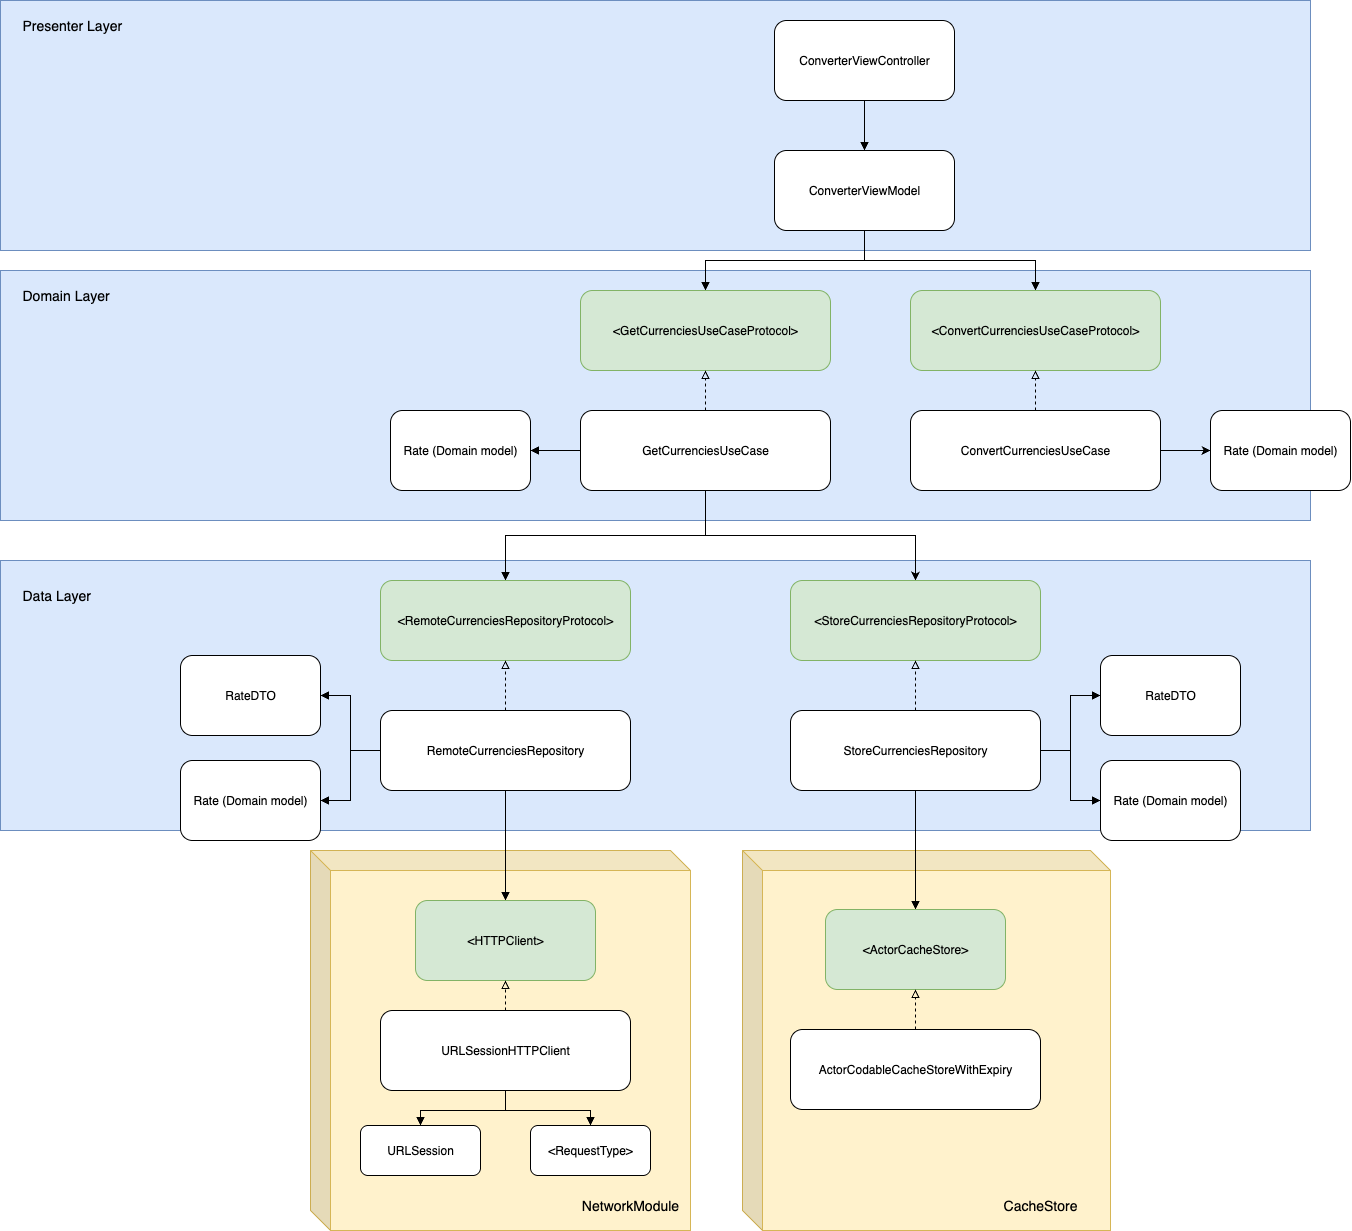

The diagram above was exported from draw.io. Its source (the exported page's mxGraphModel, read from the mxfile embedded in the PNG):
<mxGraphModel dx="1924" dy="634" grid="1" gridSize="10" guides="1" tooltips="1" connect="1" arrows="1" fold="1" page="1" pageScale="1" pageWidth="827" pageHeight="1169" math="0" shadow="0">
  <root>
    <mxCell id="0" />
    <mxCell id="1" parent="0" />
    <mxCell id="vu_GZRClNuxFFjyrH-RN-57" value="" style="shape=cube;whiteSpace=wrap;html=1;boundedLbl=1;backgroundOutline=1;darkOpacity=0.05;darkOpacity2=0.1;fillColor=#fff2cc;strokeColor=#d6b656;" vertex="1" parent="1">
      <mxGeometry x="-40" y="910" width="380" height="380" as="geometry" />
    </mxCell>
    <mxCell id="vu_GZRClNuxFFjyrH-RN-53" value="" style="shape=cube;whiteSpace=wrap;html=1;boundedLbl=1;backgroundOutline=1;darkOpacity=0.05;darkOpacity2=0.1;fillColor=#fff2cc;strokeColor=#d6b656;" vertex="1" parent="1">
      <mxGeometry x="392" y="910" width="368" height="380" as="geometry" />
    </mxCell>
    <mxCell id="vu_GZRClNuxFFjyrH-RN-50" value="" style="rounded=0;whiteSpace=wrap;html=1;fillColor=#dae8fc;strokeColor=#6c8ebf;" vertex="1" parent="1">
      <mxGeometry x="-350" y="60" width="1310" height="250" as="geometry" />
    </mxCell>
    <mxCell id="vu_GZRClNuxFFjyrH-RN-48" value="" style="rounded=0;whiteSpace=wrap;html=1;fillColor=#dae8fc;strokeColor=#6c8ebf;" vertex="1" parent="1">
      <mxGeometry x="-350" y="620" width="1310" height="270" as="geometry" />
    </mxCell>
    <mxCell id="vu_GZRClNuxFFjyrH-RN-46" value="" style="rounded=0;whiteSpace=wrap;html=1;fillColor=#dae8fc;strokeColor=#6c8ebf;" vertex="1" parent="1">
      <mxGeometry x="-350" y="330" width="1310" height="250" as="geometry" />
    </mxCell>
    <mxCell id="vu_GZRClNuxFFjyrH-RN-3" style="edgeStyle=orthogonalEdgeStyle;rounded=0;orthogonalLoop=1;jettySize=auto;html=1;exitX=0.5;exitY=1;exitDx=0;exitDy=0;endArrow=block;endFill=1;" edge="1" parent="1" source="vu_GZRClNuxFFjyrH-RN-1" target="vu_GZRClNuxFFjyrH-RN-2">
      <mxGeometry relative="1" as="geometry" />
    </mxCell>
    <mxCell id="vu_GZRClNuxFFjyrH-RN-1" value="ConverterViewController" style="rounded=1;whiteSpace=wrap;html=1;" vertex="1" parent="1">
      <mxGeometry x="424" y="80" width="180" height="80" as="geometry" />
    </mxCell>
    <mxCell id="vu_GZRClNuxFFjyrH-RN-6" style="edgeStyle=orthogonalEdgeStyle;rounded=0;orthogonalLoop=1;jettySize=auto;html=1;exitX=0.5;exitY=1;exitDx=0;exitDy=0;entryX=0.5;entryY=0;entryDx=0;entryDy=0;endArrow=block;endFill=1;" edge="1" parent="1" source="vu_GZRClNuxFFjyrH-RN-2" target="vu_GZRClNuxFFjyrH-RN-4">
      <mxGeometry relative="1" as="geometry" />
    </mxCell>
    <mxCell id="vu_GZRClNuxFFjyrH-RN-7" style="edgeStyle=orthogonalEdgeStyle;rounded=0;orthogonalLoop=1;jettySize=auto;html=1;exitX=0.5;exitY=1;exitDx=0;exitDy=0;entryX=0.5;entryY=0;entryDx=0;entryDy=0;endArrow=block;endFill=1;" edge="1" parent="1" source="vu_GZRClNuxFFjyrH-RN-2" target="vu_GZRClNuxFFjyrH-RN-5">
      <mxGeometry relative="1" as="geometry" />
    </mxCell>
    <mxCell id="vu_GZRClNuxFFjyrH-RN-2" value="ConverterViewModel" style="rounded=1;whiteSpace=wrap;html=1;" vertex="1" parent="1">
      <mxGeometry x="424" y="210" width="180" height="80" as="geometry" />
    </mxCell>
    <mxCell id="vu_GZRClNuxFFjyrH-RN-4" value="&amp;lt;GetCurrenciesUseCaseProtocol&amp;gt;" style="rounded=1;whiteSpace=wrap;html=1;fillColor=#d5e8d4;strokeColor=#82b366;" vertex="1" parent="1">
      <mxGeometry x="230" y="350" width="250" height="80" as="geometry" />
    </mxCell>
    <mxCell id="vu_GZRClNuxFFjyrH-RN-5" value="&amp;lt;ConvertCurrenciesUseCaseProtocol&amp;gt;" style="rounded=1;whiteSpace=wrap;html=1;fillColor=#d5e8d4;strokeColor=#82b366;" vertex="1" parent="1">
      <mxGeometry x="560" y="350" width="250" height="80" as="geometry" />
    </mxCell>
    <mxCell id="vu_GZRClNuxFFjyrH-RN-14" style="edgeStyle=orthogonalEdgeStyle;rounded=0;orthogonalLoop=1;jettySize=auto;html=1;exitX=0.5;exitY=0;exitDx=0;exitDy=0;entryX=0.5;entryY=1;entryDx=0;entryDy=0;dashed=1;endArrow=block;endFill=0;" edge="1" parent="1" source="vu_GZRClNuxFFjyrH-RN-8" target="vu_GZRClNuxFFjyrH-RN-4">
      <mxGeometry relative="1" as="geometry" />
    </mxCell>
    <mxCell id="vu_GZRClNuxFFjyrH-RN-17" style="edgeStyle=orthogonalEdgeStyle;rounded=0;orthogonalLoop=1;jettySize=auto;html=1;exitX=0.5;exitY=1;exitDx=0;exitDy=0;endArrow=block;endFill=1;" edge="1" parent="1" source="vu_GZRClNuxFFjyrH-RN-8" target="vu_GZRClNuxFFjyrH-RN-15">
      <mxGeometry relative="1" as="geometry" />
    </mxCell>
    <mxCell id="vu_GZRClNuxFFjyrH-RN-19" style="edgeStyle=orthogonalEdgeStyle;rounded=0;orthogonalLoop=1;jettySize=auto;html=1;exitX=0.5;exitY=1;exitDx=0;exitDy=0;" edge="1" parent="1" source="vu_GZRClNuxFFjyrH-RN-8" target="vu_GZRClNuxFFjyrH-RN-16">
      <mxGeometry relative="1" as="geometry" />
    </mxCell>
    <mxCell id="vu_GZRClNuxFFjyrH-RN-45" style="edgeStyle=orthogonalEdgeStyle;rounded=0;orthogonalLoop=1;jettySize=auto;html=1;exitX=0;exitY=0.5;exitDx=0;exitDy=0;entryX=1;entryY=0.5;entryDx=0;entryDy=0;endArrow=block;endFill=1;" edge="1" parent="1" source="vu_GZRClNuxFFjyrH-RN-8" target="vu_GZRClNuxFFjyrH-RN-44">
      <mxGeometry relative="1" as="geometry" />
    </mxCell>
    <mxCell id="vu_GZRClNuxFFjyrH-RN-8" value="GetCurrenciesUseCase" style="rounded=1;whiteSpace=wrap;html=1;" vertex="1" parent="1">
      <mxGeometry x="230" y="470" width="250" height="80" as="geometry" />
    </mxCell>
    <mxCell id="vu_GZRClNuxFFjyrH-RN-13" style="edgeStyle=orthogonalEdgeStyle;rounded=0;orthogonalLoop=1;jettySize=auto;html=1;exitX=0.5;exitY=0;exitDx=0;exitDy=0;entryX=0.5;entryY=1;entryDx=0;entryDy=0;dashed=1;endArrow=block;endFill=0;" edge="1" parent="1" source="vu_GZRClNuxFFjyrH-RN-9" target="vu_GZRClNuxFFjyrH-RN-5">
      <mxGeometry relative="1" as="geometry" />
    </mxCell>
    <mxCell id="vu_GZRClNuxFFjyrH-RN-64" style="edgeStyle=orthogonalEdgeStyle;rounded=0;orthogonalLoop=1;jettySize=auto;html=1;exitX=1;exitY=0.5;exitDx=0;exitDy=0;" edge="1" parent="1" source="vu_GZRClNuxFFjyrH-RN-9" target="vu_GZRClNuxFFjyrH-RN-63">
      <mxGeometry relative="1" as="geometry" />
    </mxCell>
    <mxCell id="vu_GZRClNuxFFjyrH-RN-9" value="ConvertCurrenciesUseCase" style="rounded=1;whiteSpace=wrap;html=1;" vertex="1" parent="1">
      <mxGeometry x="560" y="470" width="250" height="80" as="geometry" />
    </mxCell>
    <mxCell id="vu_GZRClNuxFFjyrH-RN-15" value="&amp;lt;RemoteCurrenciesRepositoryProtocol&amp;gt;" style="rounded=1;whiteSpace=wrap;html=1;fillColor=#d5e8d4;strokeColor=#82b366;" vertex="1" parent="1">
      <mxGeometry x="30" y="640" width="250" height="80" as="geometry" />
    </mxCell>
    <mxCell id="vu_GZRClNuxFFjyrH-RN-16" value="&amp;lt;StoreCurrenciesRepositoryProtocol&amp;gt;" style="rounded=1;whiteSpace=wrap;html=1;fillColor=#d5e8d4;strokeColor=#82b366;" vertex="1" parent="1">
      <mxGeometry x="440" y="640" width="250" height="80" as="geometry" />
    </mxCell>
    <mxCell id="vu_GZRClNuxFFjyrH-RN-22" style="edgeStyle=orthogonalEdgeStyle;rounded=0;orthogonalLoop=1;jettySize=auto;html=1;exitX=0.5;exitY=0;exitDx=0;exitDy=0;endArrow=block;endFill=0;dashed=1;" edge="1" parent="1" source="vu_GZRClNuxFFjyrH-RN-20" target="vu_GZRClNuxFFjyrH-RN-15">
      <mxGeometry relative="1" as="geometry" />
    </mxCell>
    <mxCell id="vu_GZRClNuxFFjyrH-RN-27" style="edgeStyle=orthogonalEdgeStyle;rounded=0;orthogonalLoop=1;jettySize=auto;html=1;exitX=0;exitY=0.5;exitDx=0;exitDy=0;endArrow=block;endFill=1;" edge="1" parent="1" source="vu_GZRClNuxFFjyrH-RN-20" target="vu_GZRClNuxFFjyrH-RN-24">
      <mxGeometry relative="1" as="geometry" />
    </mxCell>
    <mxCell id="vu_GZRClNuxFFjyrH-RN-28" style="edgeStyle=orthogonalEdgeStyle;rounded=0;orthogonalLoop=1;jettySize=auto;html=1;exitX=0;exitY=0.5;exitDx=0;exitDy=0;entryX=1;entryY=0.5;entryDx=0;entryDy=0;endArrow=block;endFill=1;" edge="1" parent="1" source="vu_GZRClNuxFFjyrH-RN-20" target="vu_GZRClNuxFFjyrH-RN-25">
      <mxGeometry relative="1" as="geometry" />
    </mxCell>
    <mxCell id="vu_GZRClNuxFFjyrH-RN-41" style="edgeStyle=orthogonalEdgeStyle;rounded=0;orthogonalLoop=1;jettySize=auto;html=1;exitX=0.5;exitY=1;exitDx=0;exitDy=0;entryX=0.5;entryY=0;entryDx=0;entryDy=0;endArrow=block;endFill=1;" edge="1" parent="1" source="vu_GZRClNuxFFjyrH-RN-20" target="vu_GZRClNuxFFjyrH-RN-34">
      <mxGeometry relative="1" as="geometry">
        <mxPoint x="155" y="911" as="targetPoint" />
      </mxGeometry>
    </mxCell>
    <mxCell id="vu_GZRClNuxFFjyrH-RN-20" value="RemoteCurrenciesRepository" style="rounded=1;whiteSpace=wrap;html=1;" vertex="1" parent="1">
      <mxGeometry x="30" y="770" width="250" height="80" as="geometry" />
    </mxCell>
    <mxCell id="vu_GZRClNuxFFjyrH-RN-23" style="edgeStyle=orthogonalEdgeStyle;rounded=0;orthogonalLoop=1;jettySize=auto;html=1;exitX=0.5;exitY=0;exitDx=0;exitDy=0;entryX=0.5;entryY=1;entryDx=0;entryDy=0;endArrow=block;endFill=0;dashed=1;" edge="1" parent="1" source="vu_GZRClNuxFFjyrH-RN-21" target="vu_GZRClNuxFFjyrH-RN-16">
      <mxGeometry relative="1" as="geometry" />
    </mxCell>
    <mxCell id="vu_GZRClNuxFFjyrH-RN-30" style="edgeStyle=orthogonalEdgeStyle;rounded=0;orthogonalLoop=1;jettySize=auto;html=1;exitX=0.5;exitY=1;exitDx=0;exitDy=0;endArrow=block;endFill=1;entryX=0.5;entryY=0;entryDx=0;entryDy=0;" edge="1" parent="1" source="vu_GZRClNuxFFjyrH-RN-21" target="vu_GZRClNuxFFjyrH-RN-29">
      <mxGeometry relative="1" as="geometry">
        <mxPoint x="565" y="911" as="targetPoint" />
      </mxGeometry>
    </mxCell>
    <mxCell id="vu_GZRClNuxFFjyrH-RN-61" style="edgeStyle=orthogonalEdgeStyle;rounded=0;orthogonalLoop=1;jettySize=auto;html=1;exitX=1;exitY=0.5;exitDx=0;exitDy=0;entryX=0;entryY=0.5;entryDx=0;entryDy=0;endArrow=block;endFill=1;" edge="1" parent="1" source="vu_GZRClNuxFFjyrH-RN-21" target="vu_GZRClNuxFFjyrH-RN-59">
      <mxGeometry relative="1" as="geometry" />
    </mxCell>
    <mxCell id="vu_GZRClNuxFFjyrH-RN-62" style="edgeStyle=orthogonalEdgeStyle;rounded=0;orthogonalLoop=1;jettySize=auto;html=1;exitX=1;exitY=0.5;exitDx=0;exitDy=0;entryX=0;entryY=0.5;entryDx=0;entryDy=0;endArrow=block;endFill=1;" edge="1" parent="1" source="vu_GZRClNuxFFjyrH-RN-21" target="vu_GZRClNuxFFjyrH-RN-60">
      <mxGeometry relative="1" as="geometry" />
    </mxCell>
    <mxCell id="vu_GZRClNuxFFjyrH-RN-21" value="StoreCurrenciesRepository" style="rounded=1;whiteSpace=wrap;html=1;" vertex="1" parent="1">
      <mxGeometry x="440" y="770" width="250" height="80" as="geometry" />
    </mxCell>
    <mxCell id="vu_GZRClNuxFFjyrH-RN-24" value="RateDTO" style="rounded=1;whiteSpace=wrap;html=1;" vertex="1" parent="1">
      <mxGeometry x="-170" y="715" width="140" height="80" as="geometry" />
    </mxCell>
    <mxCell id="vu_GZRClNuxFFjyrH-RN-25" value="Rate (Domain model)" style="rounded=1;whiteSpace=wrap;html=1;" vertex="1" parent="1">
      <mxGeometry x="-170" y="820" width="140" height="80" as="geometry" />
    </mxCell>
    <mxCell id="vu_GZRClNuxFFjyrH-RN-26" style="edgeStyle=orthogonalEdgeStyle;rounded=0;orthogonalLoop=1;jettySize=auto;html=1;exitX=0.5;exitY=1;exitDx=0;exitDy=0;" edge="1" parent="1" source="vu_GZRClNuxFFjyrH-RN-25" target="vu_GZRClNuxFFjyrH-RN-25">
      <mxGeometry relative="1" as="geometry" />
    </mxCell>
    <mxCell id="vu_GZRClNuxFFjyrH-RN-29" value="&amp;lt;ActorCacheStore&lt;span style=&quot;background-color: transparent; color: light-dark(rgb(0, 0, 0), rgb(255, 255, 255));&quot;&gt;&amp;gt;&lt;/span&gt;" style="rounded=1;whiteSpace=wrap;html=1;fillColor=#d5e8d4;strokeColor=#82b366;" vertex="1" parent="1">
      <mxGeometry x="475" y="969" width="180" height="80" as="geometry" />
    </mxCell>
    <mxCell id="vu_GZRClNuxFFjyrH-RN-32" style="edgeStyle=orthogonalEdgeStyle;rounded=0;orthogonalLoop=1;jettySize=auto;html=1;exitX=0.5;exitY=0;exitDx=0;exitDy=0;entryX=0.5;entryY=1;entryDx=0;entryDy=0;dashed=1;endArrow=block;endFill=0;" edge="1" parent="1" source="vu_GZRClNuxFFjyrH-RN-31" target="vu_GZRClNuxFFjyrH-RN-29">
      <mxGeometry relative="1" as="geometry" />
    </mxCell>
    <mxCell id="vu_GZRClNuxFFjyrH-RN-31" value="ActorCodableCacheStoreWithExpiry" style="rounded=1;whiteSpace=wrap;html=1;" vertex="1" parent="1">
      <mxGeometry x="440" y="1089" width="250" height="80" as="geometry" />
    </mxCell>
    <mxCell id="vu_GZRClNuxFFjyrH-RN-34" value="&amp;lt;HTTPClient&lt;span style=&quot;background-color: transparent; color: light-dark(rgb(0, 0, 0), rgb(255, 255, 255));&quot;&gt;&amp;gt;&lt;/span&gt;" style="rounded=1;whiteSpace=wrap;html=1;fillColor=#d5e8d4;strokeColor=#82b366;" vertex="1" parent="1">
      <mxGeometry x="65" y="960" width="180" height="80" as="geometry" />
    </mxCell>
    <mxCell id="vu_GZRClNuxFFjyrH-RN-39" style="edgeStyle=orthogonalEdgeStyle;rounded=0;orthogonalLoop=1;jettySize=auto;html=1;exitX=0.5;exitY=1;exitDx=0;exitDy=0;endArrow=block;endFill=1;" edge="1" parent="1" source="vu_GZRClNuxFFjyrH-RN-35" target="vu_GZRClNuxFFjyrH-RN-36">
      <mxGeometry relative="1" as="geometry" />
    </mxCell>
    <mxCell id="vu_GZRClNuxFFjyrH-RN-40" style="edgeStyle=orthogonalEdgeStyle;rounded=0;orthogonalLoop=1;jettySize=auto;html=1;exitX=0.5;exitY=1;exitDx=0;exitDy=0;endArrow=block;endFill=1;" edge="1" parent="1" source="vu_GZRClNuxFFjyrH-RN-35" target="vu_GZRClNuxFFjyrH-RN-37">
      <mxGeometry relative="1" as="geometry" />
    </mxCell>
    <mxCell id="vu_GZRClNuxFFjyrH-RN-42" style="edgeStyle=orthogonalEdgeStyle;rounded=0;orthogonalLoop=1;jettySize=auto;html=1;exitX=0.5;exitY=0;exitDx=0;exitDy=0;entryX=0.5;entryY=1;entryDx=0;entryDy=0;dashed=1;endArrow=block;endFill=0;" edge="1" parent="1" source="vu_GZRClNuxFFjyrH-RN-35" target="vu_GZRClNuxFFjyrH-RN-34">
      <mxGeometry relative="1" as="geometry" />
    </mxCell>
    <mxCell id="vu_GZRClNuxFFjyrH-RN-35" value="URLSessionHTTPClient" style="rounded=1;whiteSpace=wrap;html=1;" vertex="1" parent="1">
      <mxGeometry x="30" y="1070" width="250" height="80" as="geometry" />
    </mxCell>
    <mxCell id="vu_GZRClNuxFFjyrH-RN-36" value="URLSession" style="rounded=1;whiteSpace=wrap;html=1;" vertex="1" parent="1">
      <mxGeometry x="10" y="1185" width="120" height="50" as="geometry" />
    </mxCell>
    <mxCell id="vu_GZRClNuxFFjyrH-RN-37" value="&lt;div&gt;&amp;lt;RequestType&amp;gt;&lt;/div&gt;" style="rounded=1;whiteSpace=wrap;html=1;" vertex="1" parent="1">
      <mxGeometry x="180" y="1185" width="120" height="50" as="geometry" />
    </mxCell>
    <mxCell id="vu_GZRClNuxFFjyrH-RN-44" value="Rate (Domain model)" style="rounded=1;whiteSpace=wrap;html=1;" vertex="1" parent="1">
      <mxGeometry x="40" y="470" width="140" height="80" as="geometry" />
    </mxCell>
    <mxCell id="vu_GZRClNuxFFjyrH-RN-47" value="Domain Layer" style="text;html=1;align=left;verticalAlign=middle;whiteSpace=wrap;rounded=0;fontSize=14;" vertex="1" parent="1">
      <mxGeometry x="-330" y="340" width="100" height="30" as="geometry" />
    </mxCell>
    <mxCell id="vu_GZRClNuxFFjyrH-RN-49" value="Data Layer" style="text;html=1;align=left;verticalAlign=middle;whiteSpace=wrap;rounded=0;fontSize=14;" vertex="1" parent="1">
      <mxGeometry x="-330" y="640" width="100" height="30" as="geometry" />
    </mxCell>
    <mxCell id="vu_GZRClNuxFFjyrH-RN-51" value="Presenter Layer" style="text;html=1;align=left;verticalAlign=middle;whiteSpace=wrap;rounded=0;fontSize=14;" vertex="1" parent="1">
      <mxGeometry x="-330" y="70" width="130" height="30" as="geometry" />
    </mxCell>
    <mxCell id="vu_GZRClNuxFFjyrH-RN-55" value="CacheStore" style="text;html=1;align=center;verticalAlign=middle;whiteSpace=wrap;rounded=0;fontSize=14;" vertex="1" parent="1">
      <mxGeometry x="640" y="1250" width="100" height="30" as="geometry" />
    </mxCell>
    <mxCell id="vu_GZRClNuxFFjyrH-RN-58" value="NetworkModule" style="text;html=1;align=center;verticalAlign=middle;whiteSpace=wrap;rounded=0;fontSize=14;" vertex="1" parent="1">
      <mxGeometry x="230" y="1250" width="100" height="30" as="geometry" />
    </mxCell>
    <mxCell id="vu_GZRClNuxFFjyrH-RN-59" value="RateDTO" style="rounded=1;whiteSpace=wrap;html=1;" vertex="1" parent="1">
      <mxGeometry x="750" y="715" width="140" height="80" as="geometry" />
    </mxCell>
    <mxCell id="vu_GZRClNuxFFjyrH-RN-60" value="Rate (Domain model)" style="rounded=1;whiteSpace=wrap;html=1;" vertex="1" parent="1">
      <mxGeometry x="750" y="820" width="140" height="80" as="geometry" />
    </mxCell>
    <mxCell id="vu_GZRClNuxFFjyrH-RN-63" value="Rate (Domain model)" style="rounded=1;whiteSpace=wrap;html=1;" vertex="1" parent="1">
      <mxGeometry x="860" y="470" width="140" height="80" as="geometry" />
    </mxCell>
  </root>
</mxGraphModel>